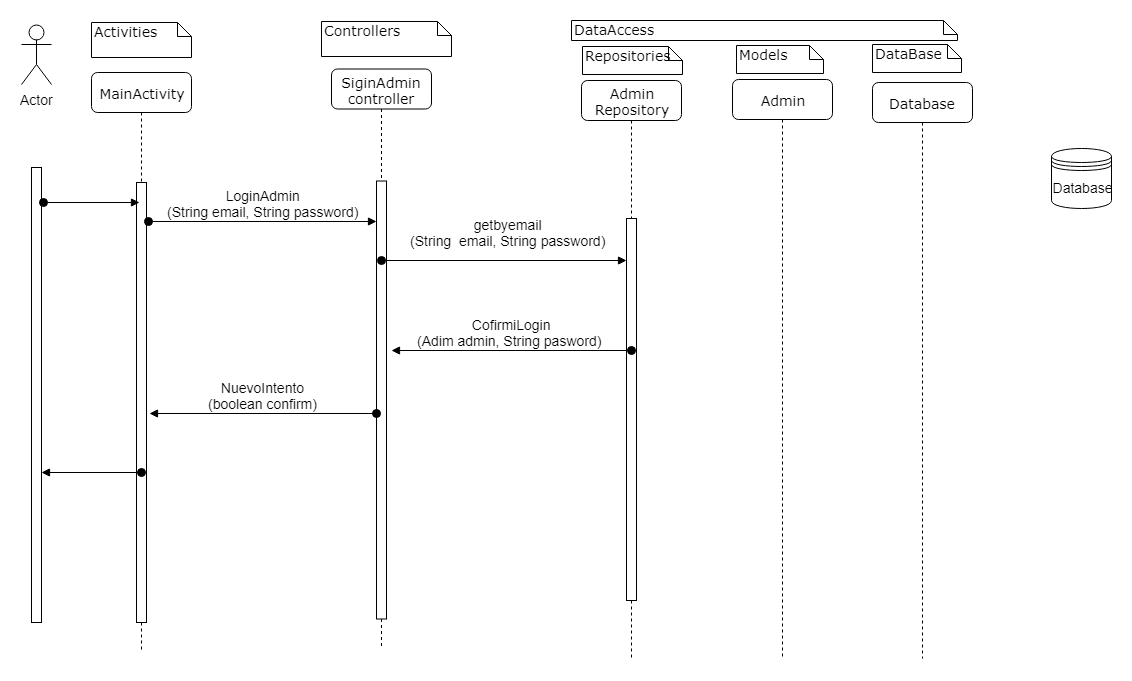

The diagram above was exported from draw.io. Its source (the exported page's mxGraphModel, read from the mxfile embedded in the PNG):
<mxGraphModel dx="1935" dy="435" grid="1" gridSize="10" guides="1" tooltips="1" connect="1" arrows="1" fold="1" page="1" pageScale="1" pageWidth="827" pageHeight="1169" math="0" shadow="0">
  <root>
    <mxCell id="0" />
    <mxCell id="1" parent="0" />
    <mxCell id="vJy1D_XRilHTUov71Fsg-1" value="&lt;span&gt;SiginAdmin&lt;br&gt;controller&lt;br&gt;&lt;/span&gt;" style="shape=umlLifeline;perimeter=lifelinePerimeter;whiteSpace=wrap;html=1;container=1;collapsible=0;recursiveResize=0;outlineConnect=0;rounded=1;shadow=0;comic=0;labelBackgroundColor=none;strokeColor=#000000;strokeWidth=1;fillColor=#FFFFFF;fontFamily=Verdana;fontSize=12;fontColor=#000000;align=center;" vertex="1" parent="1">
      <mxGeometry x="130" y="66.5" width="100" height="580" as="geometry" />
    </mxCell>
    <mxCell id="vJy1D_XRilHTUov71Fsg-2" value="" style="html=1;points=[];perimeter=orthogonalPerimeter;" vertex="1" parent="vJy1D_XRilHTUov71Fsg-1">
      <mxGeometry x="45" y="112" width="10" height="438" as="geometry" />
    </mxCell>
    <mxCell id="vJy1D_XRilHTUov71Fsg-3" value="getbyemail&lt;br&gt;(String&amp;nbsp; email, String password)" style="html=1;verticalAlign=bottom;startArrow=oval;startFill=1;endArrow=block;startSize=8;" edge="1" parent="vJy1D_XRilHTUov71Fsg-1" target="vJy1D_XRilHTUov71Fsg-5">
      <mxGeometry x="0.0323" y="10" width="60" relative="1" as="geometry">
        <mxPoint x="50" y="191.5" as="sourcePoint" />
        <mxPoint x="110" y="191.5" as="targetPoint" />
        <mxPoint as="offset" />
      </mxGeometry>
    </mxCell>
    <mxCell id="vJy1D_XRilHTUov71Fsg-4" value="&lt;span&gt;Admin&lt;br&gt;Repository&lt;/span&gt;" style="shape=umlLifeline;perimeter=lifelinePerimeter;whiteSpace=wrap;html=1;container=1;collapsible=0;recursiveResize=0;outlineConnect=0;rounded=1;shadow=0;comic=0;labelBackgroundColor=none;strokeColor=#000000;strokeWidth=1;fillColor=#FFFFFF;fontFamily=Verdana;fontSize=12;fontColor=#000000;align=center;" vertex="1" parent="1">
      <mxGeometry x="380" y="78" width="100" height="580" as="geometry" />
    </mxCell>
    <mxCell id="vJy1D_XRilHTUov71Fsg-5" value="" style="html=1;points=[];perimeter=orthogonalPerimeter;" vertex="1" parent="vJy1D_XRilHTUov71Fsg-4">
      <mxGeometry x="45" y="138" width="10" height="382" as="geometry" />
    </mxCell>
    <mxCell id="vJy1D_XRilHTUov71Fsg-6" value="CofirmiLogin&lt;br&gt;(Adim admin, String pasword)&amp;nbsp;" style="html=1;verticalAlign=bottom;startArrow=oval;startFill=1;endArrow=block;startSize=8;entryX=1.5;entryY=0.387;entryDx=0;entryDy=0;entryPerimeter=0;" edge="1" parent="vJy1D_XRilHTUov71Fsg-4" target="vJy1D_XRilHTUov71Fsg-2">
      <mxGeometry width="60" relative="1" as="geometry">
        <mxPoint x="50" y="270" as="sourcePoint" />
        <mxPoint x="120" y="268" as="targetPoint" />
      </mxGeometry>
    </mxCell>
    <mxCell id="vJy1D_XRilHTUov71Fsg-7" value="&lt;span&gt;MainActivity&lt;/span&gt;" style="shape=umlLifeline;perimeter=lifelinePerimeter;whiteSpace=wrap;html=1;container=1;collapsible=0;recursiveResize=0;outlineConnect=0;rounded=1;shadow=0;comic=0;labelBackgroundColor=none;strokeColor=#000000;strokeWidth=1;fillColor=#FFFFFF;fontFamily=Verdana;fontSize=12;fontColor=#000000;align=center;" vertex="1" parent="1">
      <mxGeometry x="-110" y="70" width="100" height="580" as="geometry" />
    </mxCell>
    <mxCell id="vJy1D_XRilHTUov71Fsg-8" value="" style="html=1;points=[];perimeter=orthogonalPerimeter;" vertex="1" parent="vJy1D_XRilHTUov71Fsg-7">
      <mxGeometry x="45" y="110" width="10" height="440" as="geometry" />
    </mxCell>
    <mxCell id="vJy1D_XRilHTUov71Fsg-9" value="" style="html=1;verticalAlign=bottom;startArrow=oval;startFill=1;endArrow=block;startSize=8;" edge="1" parent="vJy1D_XRilHTUov71Fsg-7" target="vJy1D_XRilHTUov71Fsg-20">
      <mxGeometry width="60" relative="1" as="geometry">
        <mxPoint x="50" y="400" as="sourcePoint" />
        <mxPoint x="110" y="400" as="targetPoint" />
      </mxGeometry>
    </mxCell>
    <mxCell id="vJy1D_XRilHTUov71Fsg-10" value="Activities" style="shape=note;whiteSpace=wrap;html=1;size=14;verticalAlign=top;align=left;spacingTop=-6;rounded=0;shadow=0;comic=0;labelBackgroundColor=none;strokeColor=#000000;strokeWidth=1;fillColor=#FFFFFF;fontFamily=Verdana;fontSize=12;fontColor=#000000;" vertex="1" parent="1">
      <mxGeometry x="-110" y="20" width="100" height="35" as="geometry" />
    </mxCell>
    <mxCell id="vJy1D_XRilHTUov71Fsg-12" value="Controllers" style="shape=note;whiteSpace=wrap;html=1;size=14;verticalAlign=top;align=left;spacingTop=-6;rounded=0;shadow=0;comic=0;labelBackgroundColor=none;strokeColor=#000000;strokeWidth=1;fillColor=#FFFFFF;fontFamily=Verdana;fontSize=12;fontColor=#000000;" vertex="1" parent="1">
      <mxGeometry x="120" y="19" width="130" height="35" as="geometry" />
    </mxCell>
    <mxCell id="vJy1D_XRilHTUov71Fsg-13" value="DataAccess" style="shape=note;whiteSpace=wrap;html=1;size=14;verticalAlign=top;align=left;spacingTop=-6;rounded=0;shadow=0;comic=0;labelBackgroundColor=none;strokeColor=#000000;strokeWidth=1;fillColor=#FFFFFF;fontFamily=Verdana;fontSize=12;fontColor=#000000;" vertex="1" parent="1">
      <mxGeometry x="370" y="18" width="386" height="20" as="geometry" />
    </mxCell>
    <mxCell id="vJy1D_XRilHTUov71Fsg-14" value="Repositories" style="shape=note;whiteSpace=wrap;html=1;size=14;verticalAlign=top;align=left;spacingTop=-6;rounded=0;shadow=0;comic=0;labelBackgroundColor=none;strokeColor=#000000;strokeWidth=1;fillColor=#FFFFFF;fontFamily=Verdana;fontSize=12;fontColor=#000000;" vertex="1" parent="1">
      <mxGeometry x="381" y="44" width="100" height="28" as="geometry" />
    </mxCell>
    <mxCell id="vJy1D_XRilHTUov71Fsg-15" value="Models" style="shape=note;whiteSpace=wrap;html=1;size=14;verticalAlign=top;align=left;spacingTop=-6;rounded=0;shadow=0;comic=0;labelBackgroundColor=none;strokeColor=#000000;strokeWidth=1;fillColor=#FFFFFF;fontFamily=Verdana;fontSize=12;fontColor=#000000;" vertex="1" parent="1">
      <mxGeometry x="535" y="43" width="87" height="28" as="geometry" />
    </mxCell>
    <mxCell id="vJy1D_XRilHTUov71Fsg-16" value="Admin" style="shape=umlLifeline;perimeter=lifelinePerimeter;whiteSpace=wrap;html=1;container=1;collapsible=0;recursiveResize=0;outlineConnect=0;rounded=1;shadow=0;comic=0;labelBackgroundColor=none;strokeColor=#000000;strokeWidth=1;fillColor=#FFFFFF;fontFamily=Verdana;fontSize=12;fontColor=#000000;align=center;" vertex="1" parent="1">
      <mxGeometry x="531" y="77" width="100" height="580" as="geometry" />
    </mxCell>
    <mxCell id="vJy1D_XRilHTUov71Fsg-17" value="DataBase" style="shape=note;whiteSpace=wrap;html=1;size=14;verticalAlign=top;align=left;spacingTop=-6;rounded=0;shadow=0;comic=0;labelBackgroundColor=none;strokeColor=#000000;strokeWidth=1;fillColor=#FFFFFF;fontFamily=Verdana;fontSize=12;fontColor=#000000;" vertex="1" parent="1">
      <mxGeometry x="671" y="42" width="89" height="28" as="geometry" />
    </mxCell>
    <mxCell id="vJy1D_XRilHTUov71Fsg-18" value="&lt;span&gt;Database&lt;/span&gt;" style="shape=umlLifeline;perimeter=lifelinePerimeter;whiteSpace=wrap;html=1;container=1;collapsible=0;recursiveResize=0;outlineConnect=0;rounded=1;shadow=0;comic=0;labelBackgroundColor=none;strokeColor=#000000;strokeWidth=1;fillColor=#FFFFFF;fontFamily=Verdana;fontSize=12;fontColor=#000000;align=center;" vertex="1" parent="1">
      <mxGeometry x="671" y="80" width="100" height="576" as="geometry" />
    </mxCell>
    <mxCell id="vJy1D_XRilHTUov71Fsg-19" value="Actor" style="shape=umlActor;verticalLabelPosition=bottom;labelBackgroundColor=#ffffff;verticalAlign=top;html=1;" vertex="1" parent="1">
      <mxGeometry x="-180" y="22" width="30" height="60" as="geometry" />
    </mxCell>
    <mxCell id="vJy1D_XRilHTUov71Fsg-20" value="" style="html=1;points=[];perimeter=orthogonalPerimeter;" vertex="1" parent="1">
      <mxGeometry x="-170" y="165" width="10" height="455" as="geometry" />
    </mxCell>
    <mxCell id="vJy1D_XRilHTUov71Fsg-21" value="Database" style="shape=datastore;whiteSpace=wrap;html=1;" vertex="1" parent="1">
      <mxGeometry x="850" y="146" width="60" height="60" as="geometry" />
    </mxCell>
    <mxCell id="vJy1D_XRilHTUov71Fsg-22" value="LoginAdmin&lt;br&gt;(String email, String password)" style="html=1;verticalAlign=bottom;startArrow=oval;startFill=1;endArrow=block;startSize=8;exitX=1.3;exitY=0.089;exitDx=0;exitDy=0;exitPerimeter=0;" edge="1" parent="1" target="vJy1D_XRilHTUov71Fsg-2">
      <mxGeometry width="60" relative="1" as="geometry">
        <mxPoint x="-53" y="219" as="sourcePoint" />
        <mxPoint x="83" y="220" as="targetPoint" />
      </mxGeometry>
    </mxCell>
    <mxCell id="vJy1D_XRilHTUov71Fsg-23" value="" style="html=1;verticalAlign=bottom;startArrow=oval;startFill=1;endArrow=block;startSize=8;entryX=0.1;entryY=0.091;entryDx=0;entryDy=0;entryPerimeter=0;" edge="1" parent="1">
      <mxGeometry width="60" relative="1" as="geometry">
        <mxPoint x="-158" y="200" as="sourcePoint" />
        <mxPoint x="-62" y="200" as="targetPoint" />
      </mxGeometry>
    </mxCell>
    <mxCell id="vJy1D_XRilHTUov71Fsg-24" value="NuevoIntento&lt;br&gt;(boolean confirm)" style="html=1;verticalAlign=bottom;startArrow=oval;startFill=1;endArrow=block;startSize=8;entryX=1.3;entryY=0.525;entryDx=0;entryDy=0;entryPerimeter=0;" edge="1" parent="1" source="vJy1D_XRilHTUov71Fsg-2" target="vJy1D_XRilHTUov71Fsg-8">
      <mxGeometry width="60" relative="1" as="geometry">
        <mxPoint x="80" y="420" as="sourcePoint" />
        <mxPoint x="140" y="420" as="targetPoint" />
      </mxGeometry>
    </mxCell>
  </root>
</mxGraphModel>